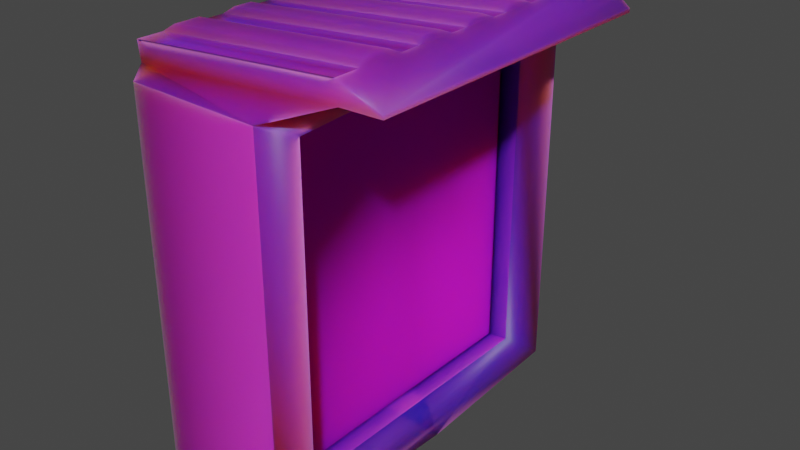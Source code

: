 # Source: Shed.blend  (saved by Blender 3.4.6; exported with 4.5.12 LTS)
import bpy
from mathutils import Matrix  # noqa: F401  (used for matrix-valued properties, if any)

bpy.ops.wm.read_factory_settings(use_empty=True)
scene = bpy.context.scene
scene.name = 'Scene'

# ---- collections
col_collection = bpy.data.collections.new('Collection'); scene.collection.children.link(col_collection)

# ---- images (referenced by path relative to the original .blend; pixels are not part of the script)
import os
ASSET_DIR = os.environ.get("B2B_ASSET_DIR", "")  # directory of the original .blend (textures are referenced by path, not embedded)
HERE = os.path.dirname(os.path.abspath(__file__))  # packed textures are extracted next to this script under _unpacked/

def load_image(name, relpath, width, height, colorspace="sRGB"):
    """Load a texture the original file referenced (path relative to the .blend, or extracted next to this script)."""
    p = next((c for c in (os.path.join(HERE, relpath), os.path.join(ASSET_DIR, relpath)) if relpath and os.path.exists(c)), "")
    if p:
        img = bpy.data.images.load(p, check_existing=True)
        img.name = name
    else:  # same state as the original file: an image datablock whose file is absent (Cycles renders it pink)
        img = bpy.data.images.new(name, width, height)
        img.source = "FILE"
        img.filepath = "//" + (relpath or name)
    img.colorspace_settings.name = colorspace
    return img
img_table_texture_png = load_image('Table Texture.png', 'Table Texture.png', 1024, 1024, 'sRGB')
img_untitled2_png = load_image('Untitled2.png', 'Untitled2.png', 1024, 1024, 'sRGB')

# ---- materials (node trees are filled in below, after node groups)
mat_outside = bpy.data.materials.new('Outside')
mat_outside.use_transparent_shadow = False
mat_rest = bpy.data.materials.new('Rest')
mat_rest.use_transparent_shadow = False
mat_woodmaterial = bpy.data.materials.new('WoodMaterial')
mat_woodmaterial.alpha_threshold = 0.0
mat_woodmaterial.use_transparent_shadow = False
mat_woodmaterial.roughness = 0.5
mat_woodmaterial.line_color = (0.0, 0.0, 0.0, 1.0)

# ---- material node trees
mat_outside.use_nodes = True; mat_outside.node_tree.nodes.clear()
_N = mat_outside.node_tree.nodes; _L = mat_outside.node_tree.links
n0 = _N.new('ShaderNodeBsdfPrincipled'); n0.name = 'Principled BSDF'; n0.location = (10, 300)
n0.distribution = 'GGX'
n0.subsurface_method = 'RANDOM_WALK_SKIN'
n0.inputs[2].default_value = 0.2097
n0.inputs[3].default_value = 1.45
n0.inputs[8].default_value = 1.0
n0.inputs[10].default_value = 0.3935
n0.inputs[11].default_value = 1.01
n0.inputs[13].default_value = 0.0
n0.inputs[27].default_value = (0.0, 0.0, 0.0, 1.0)
n0.inputs[28].default_value = 1.0
n1 = _N.new('ShaderNodeOutputMaterial'); n1.name = 'Material Output'; n1.location = (300, 300)
n2 = _N.new('ShaderNodeTexImage'); n2.name = 'Image Texture'; n2.location = (-280, 275)
n2.image = img_table_texture_png
n3 = _N.new('ShaderNodeMix'); n3.name = 'Mix'; n3.location = (-160, 180)
n3.data_type = 'RGBA'
n3.inputs[0].default_value = 0.3935
n3.inputs[7].default_value = (0.287, 0.09527, 0.009813, 1.0)
_L.new(n0.outputs[0], n1.inputs[0])
_L.new(n2.outputs[0], n3.inputs[6])
_L.new(n3.outputs[2], n0.inputs[0])
n1.is_active_output = True
mat_rest.use_nodes = True; mat_rest.node_tree.nodes.clear()
_N = mat_rest.node_tree.nodes; _L = mat_rest.node_tree.links
n0 = _N.new('ShaderNodeBsdfPrincipled'); n0.name = 'Principled BSDF'; n0.location = (10, 300)
n0.distribution = 'GGX'
n0.subsurface_method = 'RANDOM_WALK_SKIN'
n0.inputs[3].default_value = 1.45
n0.inputs[8].default_value = 1.0
n0.inputs[9].default_value = (15.1, 0.2, 0.1)
n0.inputs[10].default_value = 0.6065
n0.inputs[27].default_value = (0.0, 0.0, 0.0, 1.0)
n0.inputs[28].default_value = 1.0
n1 = _N.new('ShaderNodeOutputMaterial'); n1.name = 'Material Output'; n1.location = (300, 300)
n2 = _N.new('ShaderNodeTexImage'); n2.name = 'Image Texture'; n2.location = (-280, 275)
n2.image = img_untitled2_png
n3 = _N.new('ShaderNodeMix'); n3.name = 'Mix'; n3.location = (-160, 180)
n3.data_type = 'RGBA'
n3.inputs[0].default_value = 0.6065
n3.inputs[7].default_value = (0.01834, 0.01834, 0.01834, 1.0)
_L.new(n0.outputs[0], n1.inputs[0])
_L.new(n2.outputs[0], n3.inputs[6])
_L.new(n3.outputs[2], n0.inputs[0])
n1.is_active_output = True
mat_woodmaterial.use_nodes = True; mat_woodmaterial.node_tree.nodes.clear()
_N = mat_woodmaterial.node_tree.nodes; _L = mat_woodmaterial.node_tree.links
n0 = _N.new('ShaderNodeOutputMaterial'); n0.name = 'Material Output'; n0.location = (300, 300)
n1 = _N.new('ShaderNodeBsdfPrincipled'); n1.name = 'Principled BSDF'; n1.location = (10, 300)
n1.distribution = 'GGX'
n1.subsurface_method = 'RANDOM_WALK_SKIN'
n1.inputs[2].default_value = 1.0
n1.inputs[3].default_value = 1.45
n1.inputs[8].default_value = 1.0
n1.inputs[10].default_value = 0.4923
n1.inputs[11].default_value = 1.01
n1.inputs[13].default_value = 0.0
n1.inputs[15].default_value = 0.6
n1.inputs[20].default_value = 0.0
n1.inputs[27].default_value = (0.0, 0.0, 0.0, 1.0)
n1.inputs[28].default_value = 1.0
n2 = _N.new('ShaderNodeTexImage'); n2.name = 'Image Texture'; n2.location = (-280, 275)
n2.image = img_table_texture_png
n3 = _N.new('ShaderNodeMix'); n3.name = 'Mix'; n3.location = (-160, 180)
n3.data_type = 'RGBA'
n3.inputs[0].default_value = 0.4923
n3.inputs[7].default_value = (0.02772, 0.01186, 0.002839, 1.0)
_L.new(n1.outputs[0], n0.inputs[0])
_L.new(n2.outputs[0], n3.inputs[6])
_L.new(n3.outputs[2], n1.inputs[0])
n0.is_active_output = True

# ---- world
world_world = bpy.data.worlds.new('World'); scene.world = world_world
world_world.use_nodes = True; world_world.node_tree.nodes.clear()
_N = world_world.node_tree.nodes; _L = world_world.node_tree.links
n0 = _N.new('ShaderNodeOutputWorld'); n0.name = 'World Output'; n0.location = (300, 300)
n1 = _N.new('ShaderNodeBackground'); n1.name = 'Background'; n1.location = (10, 300)
n1.inputs[0].default_value = (0.05088, 0.05088, 0.05088, 1.0)
_L.new(n1.outputs[0], n0.inputs[0])
n0.is_active_output = True
world_world.color = (0.05088, 0.05088, 0.05088)
world_world.use_sun_shadow = False
world_world.sun_shadow_jitter_overblur = 0.0

# ---- meshes
me_cube_002 = bpy.data.meshes.new('Cube.002')
me_cube_002.from_pydata([(0.9632, 2.849, -0.3225), (0.9632, -2.849, -0.3225), (-1.0, 3.004, -0.4765), (-1.0, -3.004, -0.4765), (0.9962, 2.88, 5.368), (0.9962, -2.88, 5.368), (-1.0, 3.004, 5.483), (-1.0, -3.004, 5.483), (0.7615, -2.441, -0.1567), (0.7615, -2.441, 5.136), (0.7615, 2.427, -0.1567), (0.7615, 2.427, 5.136), (0.7615, -0.2302, 5.133), (0.7615, 0.4096, 5.139), (1.552, 0.1158, 5.468), (0.7615, 0.3263, -0.1542), (0.7615, -0.3135, -0.1602), (1.552, -0.02465, -0.462), (1.075, -2.479, 5.201), (1.075, -0.1914, 5.199), (1.075, -2.479, -0.1949), (1.075, 2.485, -0.1949), (1.075, 0.2875, -0.1928), (1.075, 2.485, 5.201), (1.075, 0.372, 5.204), (1.075, -0.2758, -0.1981), (0.9632, 2.849, -0.3225), (0.9632, -2.849, -0.3225), (-1.0, 3.004, -0.4765), (-0.9889, -2.729, 5.868), (-1.0, -3.004, -0.4765), (-1.113, -2.767, 5.641), (-1.113, 2.767, 5.641), (0.9962, 2.88, 5.368), (0.9962, -2.88, 5.368), (-1.0, 3.004, 5.483), (-1.0, -3.004, 5.483), (2.735, 2.609, 5.862), (2.735, -2.609, 5.862), (2.033, -2.73, 6.098), (2.743, 2.609, 5.8), (2.239, 2.767, 5.873), (2.239, -2.767, 5.873), (2.743, -2.609, 5.8), (1.55, -2.689, -0.3152), (1.55, -2.685, 5.321), (1.55, 2.688, -0.3152), (1.55, 2.691, 5.321), (1.552, 0.1158, 5.468), (1.552, -0.02465, -0.462), (1.075, -2.485, 5.174), (1.075, -0.1914, 5.172), (1.075, -2.485, -0.1472), (1.075, 2.465, -0.1507), (1.075, 0.2875, -0.1485), (1.075, 2.465, 5.174), (1.075, 0.372, 5.177), (1.075, -0.2758, -0.1503), (2.033, -2.345, 6.098), (-0.9889, -2.325, 5.868), (2.033, -1.698, 6.098), (-0.9889, -1.696, 5.868), (2.033, -1.296, 6.098), (-0.9889, -1.302, 5.868), (2.033, -0.7608, 6.098), (-0.9889, -0.7962, 5.868), (2.033, -0.3946, 6.098), (-0.9889, -0.4463, 5.868), (2.033, 0.09025, 6.098), (-0.9889, -0.0001393, 5.868), (2.033, 0.4163, 6.098), (-0.9889, 0.2902, 5.868), (2.033, 0.9134, 6.098), (-0.9889, 0.7352, 5.868), (2.033, 1.273, 6.098), (-0.9889, 1.058, 5.868), (2.033, 1.73, 6.098), (-0.9889, 1.644, 5.868), (2.033, 2.184, 6.098), (-0.9889, 2.108, 5.868), (2.197, -2.767, 6.197), (-1.152, -2.767, 5.942), (-1.082, 2.697, 6.02), (-1.143, 2.767, 5.873), (2.127, 2.697, 6.264), (2.257, 2.745, 6.155), (2.127, -2.238, 6.264), (2.197, -2.379, 6.197), (-1.082, -2.217, 6.02), (-1.152, -2.356, 5.942), (2.127, -1.188, 6.264), (2.197, -1.328, 6.197), (2.127, -1.805, 6.264), (2.197, -1.665, 6.197), (-1.082, -1.803, 6.02), (-1.152, -1.663, 5.942), (-1.082, -1.195, 6.02), (-1.152, -1.335, 5.942), (2.127, -0.2869, 6.264), (2.197, -0.4256, 6.197), (2.127, -0.8657, 6.264), (2.197, -0.725, 6.197), (-1.082, -0.9023, 6.02), (-1.152, -0.7633, 5.942), (-1.082, -0.3429, 6.02), (-1.152, -0.484, 5.942), (2.127, 0.5245, 6.264), (2.197, 0.3874, 6.197), (2.127, -0.01119, 6.264), (2.197, 0.1308, 6.197), (-1.082, -0.105, 6.02), (-1.152, 0.03289, 5.942), (-1.082, 0.3883, 6.02), (-1.152, 0.2454, 5.942), (2.127, 1.386, 6.264), (2.197, 1.251, 6.197), (2.127, 0.8129, 6.264), (2.197, 0.9571, 6.197), (-1.082, 0.6259, 6.02), (-1.152, 0.762, 5.942), (-1.082, 1.156, 6.02), (-1.152, 1.01, 5.942), (2.127, 2.296, 6.264), (2.197, 2.158, 6.197), (2.127, 1.623, 6.264), (2.197, 1.765, 6.197), (-1.082, 1.531, 6.02), (-1.152, 1.669, 5.942), (-1.082, 2.217, 6.02), (-1.152, 2.075, 5.942)], [], [(1, 5, 7, 3), (3, 7, 6, 2), (2, 6, 4, 0), (16, 12, 9, 8), (10, 11, 13, 15), (24, 14, 19, 12, 13), (9, 12, 19, 18), (8, 9, 18, 20), (10, 15, 22, 21), (11, 10, 21, 23), (13, 11, 23, 24), (16, 8, 20, 25), (12, 16, 15, 13), (25, 17, 22, 15, 16), (37, 40, 41, 85), (35, 32, 41, 33), (32, 83, 85, 41), (28, 26, 27, 30), (31, 81, 89, 95, 97, 103, 105, 111, 113, 119, 121, 127, 129, 83, 32), (42, 80, 81, 31), (33, 41, 42, 34), (34, 42, 31, 36), (36, 31, 32, 35), (58, 39, 80, 87), (85, 123, 125, 115, 117, 107, 109, 99, 101, 91, 93, 87, 80, 38, 37), (80, 42, 43, 38), (40, 43, 42, 41), (40, 37, 38, 43), (26, 33, 47, 46), (34, 27, 44, 45), (33, 34, 45, 48, 47), (51, 56, 48), (54, 57, 49), (48, 45, 50, 51), (45, 44, 52, 50), (49, 46, 53, 54), (55, 53, 46, 47), (47, 48, 56, 55), (44, 49, 57, 52), (27, 26, 46, 49, 44), (58, 59, 29, 39), (59, 58, 87, 89), (62, 63, 61, 60), (63, 62, 91, 97), (66, 67, 65, 64), (67, 66, 99, 105), (70, 71, 69, 68), (71, 70, 107, 113), (74, 75, 73, 72), (75, 74, 115, 121), (78, 79, 77, 76), (92, 94, 88, 86), (39, 29, 81, 80), (62, 60, 93, 91), (29, 59, 89, 81), (100, 102, 96, 90), (61, 63, 97, 95), (66, 64, 101, 99), (60, 61, 95, 93), (108, 110, 104, 98), (65, 67, 105, 103), (70, 68, 109, 107), (64, 65, 103, 101), (116, 118, 112, 106), (69, 71, 113, 111), (74, 72, 117, 115), (68, 69, 111, 109), (124, 126, 120, 114), (73, 75, 121, 119), (78, 76, 125, 123), (72, 73, 119, 117), (79, 78, 123, 129), (77, 79, 129, 127), (76, 77, 127, 125), (128, 82, 83, 129), (85, 83, 82, 84), (92, 86, 87, 93), (89, 87, 86, 88), (88, 94, 95, 89), (94, 92, 93, 95), (100, 90, 91, 101), (97, 91, 90, 96), (96, 102, 103, 97), (102, 100, 101, 103), (108, 98, 99, 109), (105, 99, 98, 104), (104, 110, 111, 105), (110, 108, 109, 111), (116, 106, 107, 117), (113, 107, 106, 112), (112, 118, 119, 113), (118, 116, 117, 119), (124, 114, 115, 125), (121, 115, 114, 120), (120, 126, 127, 121), (126, 124, 125, 127), (84, 122, 123, 85), (129, 123, 122, 128), (84, 82, 128, 122), (10, 15, 16, 8, 52, 57, 54, 53), (53, 55, 11, 10), (9, 12, 13, 11, 55, 56, 51, 50)])
me_cube_002.polygons.foreach_set('use_smooth', [1, 1, 1, 1, 1, 1, 1, 1, 1, 1, 1, 1, 1, 1, 1, 1, 1, 1, 1, 1, 1, 1, 1, 1, 1, 1, 1, 1, 1, 1, 1, 1, 1, 1, 1, 1, 1, 1, 1, 1, 1, 1, 1, 1, 1, 1, 1, 1, 1, 1, 1, 1, 1, 1, 1, 1, 1, 1, 1, 1, 1, 1, 1, 1, 1, 1, 1, 1, 1, 1, 1, 1, 1, 1, 1, 1, 1, 1, 1, 1, 1, 1, 1, 1, 1, 1, 1, 1, 1, 1, 1, 1, 1, 1, 1, 1, 1, 1, 1, 0, 1, 0])
me_cube_002.polygons.foreach_set('material_index', [0, 0, 0, 2, 2, 2, 2, 0, 2, 2, 2, 2, 2, 2, 1, 1, 1, 1, 1, 1, 1, 1, 1, 1, 1, 1, 1, 1, 1, 1, 1, 1, 1, 1, 1, 1, 1, 1, 1, 1, 1, 1, 1, 1, 1, 1, 1, 1, 1, 1, 1, 1, 1, 1, 1, 1, 1, 1, 1, 1, 1, 1, 1, 1, 1, 1, 1, 1, 1, 1, 1, 1, 1, 1, 1, 1, 1, 1, 1, 1, 1, 1, 1, 1, 1, 1, 1, 1, 1, 1, 1, 1, 1, 1, 1, 1, 1, 1, 1, 0, 0, 0])
_uv = me_cube_002.uv_layers.new(name='UVMap')
_uv.uv.foreach_set('vector', [0.3228, 0.9849, 0.3205, 0.001642, 0.8931, 0.005532, 0.8991, 0.9914, 1.011, -0.00246, 0.9914, 1.124, -0.06596, 1.118, -0.04682, -0.008032, 0.7832, 0.0448, 0.7839, 0.9301, 0.2402, 0.9069, 0.2383, 0.05633, 0.5604, 0.9533, 0.5447, 0.1131, 0.9648, 0.1127, 0.9648, 0.9527, 0.03731, 0.9527, 0.03731, 0.1127, 0.4234, 0.1122, 0.4392, 0.9523, 0.128, 0.5545, 0.1178, 0.4995, 0.1282, 0.4336, 0.2631, 0.4252, 0.263, 0.5625, 0.263, 0.002238, 0.2631, 0.4252, 0.1282, 0.4336, 0.1281, -0.005949, 0.8226, 0.5966, 0.8226, 0.5984, 0.8178, 0.5337, 0.823, 0.5965, 0.8278, 0.001308, 0.8265, 0.4086, 0.683, 0.4155, 0.6843, -0.001024, 0.5462, 1.02, 0.5463, 0.004732, 0.6913, -0.001478, 0.6912, 1.028, 0.263, 0.5625, 0.2631, 0.9999, 0.1282, 0.9985, 0.128, 0.5545, 0.8261, 0.5452, 0.8248, 1.001, 0.6813, 0.9981, 0.6826, 0.5358, 0.5447, 0.1131, 0.5604, 0.9533, 0.4392, 0.9523, 0.4234, 0.1122, 0.6826, 0.5358, 0.6809, 0.4828, 0.683, 0.4155, 0.8265, 0.4086, 0.8261, 0.5452, 0.8117, 0.5831, 0.8117, 0.5826, 0.8124, 0.5834, 0.8124, 0.5855, 0.9493, 0.7919, 0.9498, 0.7926, 0.9293, 0.7932, 0.937, 0.791, 0.9221, 0.8187, 0.9222, 0.8205, 0.917, 0.8218, 0.9171, 0.8196, 0.5379, 0.5127, 0.6035, 0.5162, 0.6035, 0.6421, 0.5379, 0.6455, 0.9159, 0.774, 0.9162, 0.774, 0.9162, 0.7785, 0.9162, 0.7861, 0.9162, 0.7897, 0.9162, 0.796, 0.9162, 0.7991, 0.9162, 0.8048, 0.9162, 0.8071, 0.9162, 0.8128, 0.9162, 0.8155, 0.9162, 0.8228, 0.9162, 0.8272, 0.9161, 0.8348, 0.9159, 0.8348, 0.923, 0.7739, 0.923, 0.7714, 0.928, 0.7728, 0.928, 0.7751, 0.9339, 0.8347, 0.9282, 0.834, 0.9282, 0.7958, 0.9339, 0.7951, 0.9609, 0.7668, 0.9532, 0.7645, 0.9736, 0.7653, 0.9731, 0.7659, 0.9239, 0.763, 0.9245, 0.7646, 0.9245, 0.8027, 0.9239, 0.8044, 0.5783, 0.5628, 0.5783, 0.5586, 0.5785, 0.5578, 0.5785, 0.562, 0.8213, 0.6435, 0.8213, 0.6375, 0.8213, 0.6333, 0.8213, 0.6279, 0.8213, 0.6248, 0.8213, 0.6188, 0.8213, 0.6161, 0.8213, 0.6102, 0.8213, 0.6071, 0.8213, 0.6007, 0.8213, 0.5972, 0.8213, 0.5896, 0.8213, 0.5855, 0.8219, 0.586, 0.8219, 0.6411, 0.8184, 0.5352, 0.8183, 0.5377, 0.8175, 0.5385, 0.8175, 0.538, 0.8386, 0.5845, 0.8386, 0.5486, 0.8406, 0.5475, 0.8406, 0.5856, 0.8826, 0.6172, 0.8805, 0.6172, 0.8805, 0.613, 0.8826, 0.613, 0.8205, 0.5064, 0.8204, 0.509, 0.8202, 0.509, 0.8203, 0.5063, 0.8216, 0.5067, 0.8217, 0.5093, 0.8215, 0.5093, 0.8215, 0.5067, 0.8225, 0.5074, 0.8225, 0.5074, 0.8214, 0.5074, 0.8214, 0.5074, 0.8214, 0.5074, 0.9463, 0.8178, 0.9463, 0.8204, 0.9447, 0.8192, 0.9268, 0.8203, 0.9268, 0.8177, 0.9282, 0.8184, 0.9447, 0.8192, 0.9448, 0.8059, 0.9137, 0.7707, 0.9463, 0.8178, 0.924, 0.8063, 0.924, 0.8251, 0.9219, 0.8247, 0.9219, 0.8067, 0.9282, 0.8184, 0.9282, 0.8307, 0.9268, 0.8303, 0.9268, 0.8203, 0.9198, 0.8246, 0.9198, 0.8068, 0.9219, 0.8063, 0.9219, 0.8249, 0.9448, 0.8314, 0.9447, 0.8192, 0.9463, 0.8204, 0.9463, 0.8304, 0.9282, 0.8063, 0.9282, 0.8184, 0.9268, 0.8177, 0.9268, 0.8077, 0.8415, 0.5999, 0.8415, 0.5949, 0.8417, 0.595, 0.8417, 0.5974, 0.8417, 0.5997, 0.08079, 0.8983, 0.07922, 0.9057, 0.07922, 0.9009, 0.08079, 0.8938, 0.5808, 0.6101, 0.5808, 0.5759, 0.5809, 0.574, 0.5809, 0.6119, 0.08079, 0.9108, 0.07922, 0.9178, 0.07922, 0.9132, 0.08079, 0.906, 0.5807, 0.6101, 0.5807, 0.5759, 0.5808, 0.574, 0.5808, 0.612, 0.08079, 0.9215, 0.07922, 0.928, 0.07922, 0.9238, 0.08079, 0.9171, 0.5806, 0.5939, 0.5806, 0.5597, 0.5807, 0.5578, 0.5807, 0.5958, 0.08079, 0.9311, 0.07922, 0.9367, 0.07922, 0.9333, 0.08079, 0.9272, 0.5805, 0.594, 0.5805, 0.5597, 0.5806, 0.5578, 0.5806, 0.5959, 0.08079, 0.9412, 0.07922, 0.9458, 0.07922, 0.942, 0.08079, 0.937, 0.5804, 0.5942, 0.5804, 0.5597, 0.5805, 0.5578, 0.5805, 0.596, 0.08079, 0.952, 0.07922, 0.9583, 0.07922, 0.9528, 0.08079, 0.9466, 0.07923, 0.9252, 0.07924, 0.895, 0.07951, 0.8963, 0.07951, 0.9265, 0.5815, 0.6102, 0.5815, 0.5758, 0.5816, 0.574, 0.5816, 0.6121, 0.5783, 0.5742, 0.5783, 0.5698, 0.5785, 0.5698, 0.5785, 0.5735, 0.5747, 0.5651, 0.5747, 0.5696, 0.5745, 0.5696, 0.5745, 0.5651, 0.07369, 0.9418, 0.07371, 0.9117, 0.0739, 0.9126, 0.0739, 0.9427, 0.5747, 0.5764, 0.5747, 0.5807, 0.5745, 0.5807, 0.5745, 0.5771, 0.5783, 0.5841, 0.5783, 0.5801, 0.5785, 0.5801, 0.5785, 0.5834, 0.5812, 0.6102, 0.5812, 0.5759, 0.5813, 0.574, 0.5813, 0.6121, 0.07447, 0.9416, 0.0745, 0.9117, 0.07465, 0.9123, 0.07465, 0.9424, 0.5747, 0.5862, 0.5747, 0.5901, 0.5745, 0.59, 0.5745, 0.587, 0.5783, 0.5929, 0.5783, 0.5893, 0.5785, 0.5894, 0.5785, 0.5922, 0.5811, 0.6102, 0.5811, 0.5759, 0.5812, 0.574, 0.5812, 0.612, 0.07428, 0.9122, 0.07428, 0.9419, 0.07413, 0.9414, 0.07409, 0.9116, 0.5747, 0.5949, 0.5747, 0.5981, 0.5745, 0.598, 0.5745, 0.5957, 0.5783, 0.6023, 0.5783, 0.5983, 0.5785, 0.5985, 0.5785, 0.6017, 0.581, 0.6101, 0.581, 0.5759, 0.5811, 0.574, 0.5811, 0.612, 0.07335, 0.9415, 0.07325, 0.9116, 0.0735, 0.9123, 0.0735, 0.9419, 0.5747, 0.603, 0.5747, 0.6065, 0.5745, 0.6063, 0.5745, 0.6036, 0.5783, 0.6122, 0.5783, 0.6073, 0.5785, 0.6073, 0.5785, 0.6116, 0.5813, 0.61, 0.5813, 0.5759, 0.5814, 0.574, 0.5814, 0.6119, 0.5809, 0.6102, 0.5809, 0.5759, 0.581, 0.574, 0.581, 0.6121, 0.5747, 0.6129, 0.5747, 0.618, 0.5745, 0.618, 0.5745, 0.6135, 0.5814, 0.6101, 0.5814, 0.5759, 0.5815, 0.574, 0.5815, 0.612, 0.564, 0.5926, 0.564, 0.5978, 0.5638, 0.5986, 0.5639, 0.591, 0.5691, 0.5578, 0.5745, 0.5565, 0.5744, 0.5577, 0.5693, 0.5587, 0.5648, 0.5806, 0.5648, 0.5757, 0.5649, 0.5741, 0.5649, 0.5822, 0.573, 0.5607, 0.573, 0.5897, 0.5728, 0.5887, 0.5728, 0.5609, 0.5704, 0.5941, 0.5704, 0.5947, 0.5704, 0.5948, 0.5704, 0.5939, 0.5722, 0.5597, 0.5721, 0.5875, 0.5719, 0.5877, 0.572, 0.5587, 0.5649, 0.5794, 0.5649, 0.5757, 0.565, 0.5741, 0.565, 0.581, 0.563, 0.5756, 0.563, 0.6046, 0.5628, 0.6037, 0.5628, 0.5759, 0.564, 0.555, 0.564, 0.5583, 0.5639, 0.5598, 0.5639, 0.5535, 0.5624, 0.5751, 0.5623, 0.6028, 0.5621, 0.603, 0.5622, 0.5741, 0.5652, 0.5757, 0.5652, 0.5788, 0.5651, 0.5804, 0.5651, 0.5741, 0.5647, 0.5754, 0.5647, 0.6042, 0.5645, 0.6033, 0.5645, 0.5757, 0.564, 0.5644, 0.564, 0.567, 0.5639, 0.5685, 0.5639, 0.5629, 0.5641, 0.5751, 0.5641, 0.6026, 0.5639, 0.6028, 0.5639, 0.5741, 0.5651, 0.5757, 0.5651, 0.579, 0.565, 0.5806, 0.565, 0.5741, 0.5631, 0.6027, 0.563, 0.5741, 0.5632, 0.5749, 0.5633, 0.6024, 0.564, 0.5724, 0.564, 0.5751, 0.5639, 0.5765, 0.5639, 0.5709, 0.5637, 0.6029, 0.5637, 0.5755, 0.5639, 0.5752, 0.5639, 0.6037, 0.5653, 0.5757, 0.5653, 0.5784, 0.5652, 0.5799, 0.5652, 0.5741, 0.5621, 0.5753, 0.5621, 0.6037, 0.5619, 0.6029, 0.5619, 0.5756, 0.564, 0.5809, 0.564, 0.585, 0.5639, 0.5865, 0.5639, 0.5793, 0.5613, 0.575, 0.5616, 0.6025, 0.5613, 0.6028, 0.5611, 0.5741, 0.5647, 0.5802, 0.5647, 0.5756, 0.5648, 0.5741, 0.5648, 0.5808, 0.5745, 0.5596, 0.5745, 0.5884, 0.5743, 0.5874, 0.5743, 0.5599, 0.07875, 0.9241, 0.07869, 0.8939, 0.07901, 0.8952, 0.07901, 0.9251, 0.0, 0.0, 0.0, 0.0, 0.0, 0.0, 0.0, 0.0, 0.0, 0.0, 0.0, 0.0, 0.0, 0.0, 0.0, 0.0, 0.8236, 0.5985, 0.8236, 0.5984, 0.8239, 0.5984, 0.8239, 0.5966, 0.0, 0.0, 0.0, 0.0, 0.0, 0.0, 0.0, 0.0, 0.0, 0.0, 0.0, 0.0, 0.0, 0.0, 0.0, 0.0])
me_cube_002.materials.append(mat_outside)
me_cube_002.materials.append(mat_rest)
me_cube_002.materials.append(mat_woodmaterial)
me_cube_002.use_mirror_vertex_groups = False
me_cube_002.update()

# ---- objects
ob_cube_001 = bpy.data.objects.new('Cube.001', me_cube_002)

# ---- transforms, parenting, visibility, modifiers, constraints
ob_cube_001.location = (0.0, 0.0, 0.0)
ob_cube_001.lock_rotations_4d = False
ob_cube_001.empty_display_type = 'ARROWS'
ob_cube_001.lineart.crease_threshold = 0.0

# ---- collection membership
col_collection.objects.link(ob_cube_001)

# ---- scene / render settings (as saved in the file)
scene.frame_start = 1; scene.frame_end = 250; scene.frame_set(1)
scene.render.engine = 'BLENDER_EEVEE_NEXT'
scene.cycles.sampling_pattern = 'TABULATED_SOBOL'
scene.cycles.use_light_tree = False
scene.view_settings.view_transform = 'Filmic'
bpy.context.view_layer.update()

# ---- added for rendering (the .blend has no active camera and no usable light): camera, sun
cam_auto = bpy.data.cameras.new('AutoCamera')
cam_auto.lens = 50.0
cam_auto.sensor_width = 36.0
cam_auto.clip_end = 1000.0
ob_auto_camera = bpy.data.objects.new('AutoCamera', cam_auto)
scene.collection.objects.link(ob_auto_camera)
ob_auto_camera.location = (9.89412, -10.9187, 10.1731)
ob_auto_camera.rotation_euler = (1.09748, -7.21219e-08, 0.694738)
scene.camera = ob_auto_camera
light_auto_sun = bpy.data.lights.new('AutoSun', 'SUN')
light_auto_sun.energy = 3.0
light_auto_sun.angle = 0.0523599
ob_auto_sun = bpy.data.objects.new('AutoSun', light_auto_sun)
scene.collection.objects.link(ob_auto_sun)
ob_auto_sun.rotation_euler = (0.872665, 0.174533, 0.523599)
bpy.context.view_layer.update()
